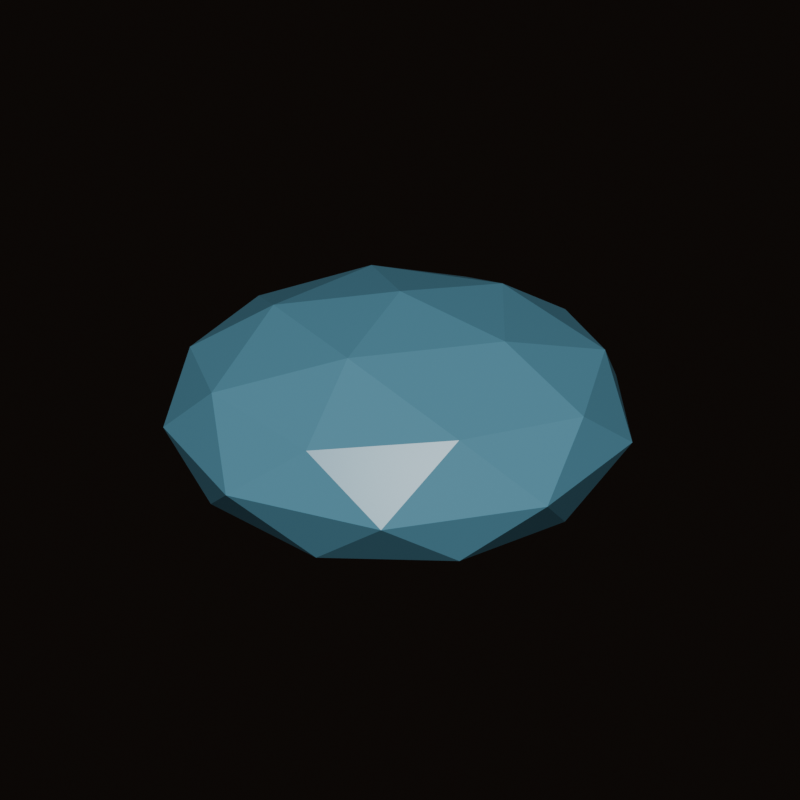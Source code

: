 # Source: pet-bowl-cozy.blend  (saved by Blender 5.2.44; exported with 4.5.12 LTS)
import bpy
from mathutils import Matrix  # noqa: F401  (used for matrix-valued properties, if any)

bpy.ops.wm.read_factory_settings(use_empty=True)
scene = bpy.context.scene
scene.name = 'Scene'

# ---- collections
col_collection = bpy.data.collections.new('Collection'); scene.collection.children.link(col_collection)

# ---- materials (node trees are filled in below, after node groups)
mat_bowl_ceramic = bpy.data.materials.new('Bowl_Ceramic')
mat_bowl_ceramic.diffuse_color = (0.2, 0.46, 0.6, 1.0)
mat_bowl_water = bpy.data.materials.new('Bowl_Water')
mat_bowl_water.diffuse_color = (0.16, 0.55, 0.76, 1.0)

# ---- material node trees
mat_bowl_ceramic.use_nodes = True; mat_bowl_ceramic.node_tree.nodes.clear()
_N = mat_bowl_ceramic.node_tree.nodes; _L = mat_bowl_ceramic.node_tree.links
n0 = _N.new('ShaderNodeBsdfPrincipled'); n0.name = 'Principled BSDF'; n0.location = (-200, 100)
n0.inputs[0].default_value = (0.2, 0.46, 0.6, 1.0)
n0.inputs[2].default_value = 0.35
n0.inputs[10].default_value = 0.005
n1 = _N.new('ShaderNodeOutputMaterial'); n1.name = 'Material Output'; n1.location = (200, 100)
_L.new(n0.outputs[0], n1.inputs[0])
n1.is_active_output = True
mat_bowl_water.use_nodes = True; mat_bowl_water.node_tree.nodes.clear()
_N = mat_bowl_water.node_tree.nodes; _L = mat_bowl_water.node_tree.links
n0 = _N.new('ShaderNodeBsdfPrincipled'); n0.name = 'Principled BSDF'; n0.location = (-200, 100)
n0.inputs[0].default_value = (0.16, 0.55, 0.76, 1.0)
n0.inputs[2].default_value = 0.18
n0.inputs[10].default_value = 0.005
n1 = _N.new('ShaderNodeOutputMaterial'); n1.name = 'Material Output'; n1.location = (200, 100)
_L.new(n0.outputs[0], n1.inputs[0])
n1.is_active_output = True

# ---- world
world_world = bpy.data.worlds.new('World'); scene.world = world_world
world_world.use_nodes = True; world_world.node_tree.nodes.clear()
_N = world_world.node_tree.nodes; _L = world_world.node_tree.links
n0 = _N.new('ShaderNodeOutputWorld'); n0.name = 'World Output'; n0.location = (200, 100)
n1 = _N.new('ShaderNodeBackground'); n1.name = 'Background'; n1.location = (-200, 100)
n1.inputs[0].default_value = (0.055, 0.042, 0.035, 1.0)
n1.inputs[1].default_value = 0.32
_L.new(n1.outputs[0], n0.inputs[0])
n0.is_active_output = True
world_world.color = (0.055, 0.045, 0.04)
world_world.sun_shadow_jitter_overblur = 0.0

# ---- meshes
me_icosphere_012 = bpy.data.meshes.new('Icosphere.012')
me_icosphere_012.from_pydata([(0.0, 0.0, -0.1), (0.1447, -0.1051, -0.04472), (-0.05528, -0.1701, -0.04472), (-0.1789, 0.0, -0.04472), (-0.05528, 0.1701, -0.04472), (0.1447, 0.1051, -0.04472), (0.05528, -0.1701, 0.04472), (-0.1447, -0.1051, 0.04472), (-0.1447, 0.1051, 0.04472), (0.05528, 0.1701, 0.04472), (0.1789, 0.0, 0.04472), (0.0, 0.0, 0.1), (-0.03249, -0.1, -0.08507), (0.08506, -0.0618, -0.08507), (0.05257, -0.1618, -0.05257), (0.1701, 0.0, -0.05257), (0.08506, 0.0618, -0.08507), (-0.1051, 0.0, -0.08507), (-0.1376, -0.1, -0.05257), (-0.03249, 0.1, -0.08507), (-0.1376, 0.1, -0.05257), (0.05257, 0.1618, -0.05257), (0.1902, -0.0618, 0.0), (0.1902, 0.0618, 0.0), (0.0, -0.2, 0.0), (0.1176, -0.1618, 0.0), (-0.1902, -0.0618, 0.0), (-0.1176, -0.1618, 0.0), (-0.1176, 0.1618, 0.0), (-0.1902, 0.0618, 0.0), (0.1176, 0.1618, 0.0), (0.0, 0.2, 0.0), (0.1376, -0.1, 0.05257), (-0.05257, -0.1618, 0.05257), (-0.1701, 0.0, 0.05257), (-0.05257, 0.1618, 0.05257), (0.1376, 0.1, 0.05257), (0.03249, -0.1, 0.08507), (0.1051, 0.0, 0.08507), (-0.08506, -0.0618, 0.08507), (-0.08506, 0.0618, 0.08507), (0.03249, 0.1, 0.08507)], [], [(0, 13, 12), (1, 13, 15), (0, 12, 17), (0, 17, 19), (0, 19, 16), (1, 15, 22), (2, 14, 24), (3, 18, 26), (4, 20, 28), (5, 21, 30), (1, 22, 25), (2, 24, 27), (3, 26, 29), (4, 28, 31), (5, 30, 23), (6, 32, 37), (7, 33, 39), (8, 34, 40), (9, 35, 41), (10, 36, 38), (38, 41, 11), (38, 36, 41), (36, 9, 41), (41, 40, 11), (41, 35, 40), (35, 8, 40), (40, 39, 11), (40, 34, 39), (34, 7, 39), (39, 37, 11), (39, 33, 37), (33, 6, 37), (37, 38, 11), (37, 32, 38), (32, 10, 38), (23, 36, 10), (23, 30, 36), (30, 9, 36), (31, 35, 9), (31, 28, 35), (28, 8, 35), (29, 34, 8), (29, 26, 34), (26, 7, 34), (27, 33, 7), (27, 24, 33), (24, 6, 33), (25, 32, 6), (25, 22, 32), (22, 10, 32), (30, 31, 9), (30, 21, 31), (21, 4, 31), (28, 29, 8), (28, 20, 29), (20, 3, 29), (26, 27, 7), (26, 18, 27), (18, 2, 27), (24, 25, 6), (24, 14, 25), (14, 1, 25), (22, 23, 10), (22, 15, 23), (15, 5, 23), (16, 21, 5), (16, 19, 21), (19, 4, 21), (19, 20, 4), (19, 17, 20), (17, 3, 20), (17, 18, 3), (17, 12, 18), (12, 2, 18), (15, 16, 5), (15, 13, 16), (13, 0, 16), (12, 14, 2), (12, 13, 14), (13, 1, 14)])
_uv = me_icosphere_012.uv_layers.new(name='UVMap')
_uv.uv.foreach_set('vector', [0.1818, 0.0, 0.2273, 0.07873, 0.1364, 0.07873, 0.2727, 0.1575, 0.3182, 0.07873, 0.3636, 0.1575, 0.9091, 0.0, 0.9545, 0.07873, 0.8636, 0.07873, 0.7273, 0.0, 0.7727, 0.07873, 0.6818, 0.07873, 0.5455, 0.0, 0.5909, 0.07873, 0.5, 0.07873, 0.2727, 0.1575, 0.3636, 0.1575, 0.3182, 0.2362, 0.09091, 0.1575, 0.1818, 0.1575, 0.1364, 0.2362, 0.8182, 0.1575, 0.9091, 0.1575, 0.8636, 0.2362, 0.6364, 0.1575, 0.7273, 0.1575, 0.6818, 0.2362, 0.4545, 0.1575, 0.5455, 0.1575, 0.5, 0.2362, 0.2727, 0.1575, 0.3182, 0.2362, 0.2273, 0.2362, 0.09091, 0.1575, 0.1364, 0.2362, 0.04546, 0.2362, 0.8182, 0.1575, 0.8636, 0.2362, 0.7727, 0.2362, 0.6364, 0.1575, 0.6818, 0.2362, 0.5909, 0.2362, 0.4545, 0.1575, 0.5, 0.2362, 0.4091, 0.2362, 0.1818, 0.3149, 0.2727, 0.3149, 0.2273, 0.3937, 0.0, 0.3149, 0.09091, 0.3149, 0.04546, 0.3937, 0.7273, 0.3149, 0.8182, 0.3149, 0.7727, 0.3937, 0.5455, 0.3149, 0.6364, 0.3149, 0.5909, 0.3937, 0.3636, 0.3149, 0.4545, 0.3149, 0.4091, 0.3937, 0.4091, 0.3937, 0.5, 0.3937, 0.4545, 0.4724, 0.4091, 0.3937, 0.4545, 0.3149, 0.5, 0.3937, 0.4545, 0.3149, 0.5455, 0.3149, 0.5, 0.3937, 0.5909, 0.3937, 0.6818, 0.3937, 0.6364, 0.4724, 0.5909, 0.3937, 0.6364, 0.3149, 0.6818, 0.3937, 0.6364, 0.3149, 0.7273, 0.3149, 0.6818, 0.3937, 0.7727, 0.3937, 0.8636, 0.3937, 0.8182, 0.4724, 0.7727, 0.3937, 0.8182, 0.3149, 0.8636, 0.3937, 0.8182, 0.3149, 0.9091, 0.3149, 0.8636, 0.3937, 0.04546, 0.3937, 0.1364, 0.3937, 0.09091, 0.4724, 0.04546, 0.3937, 0.09091, 0.3149, 0.1364, 0.3937, 0.09091, 0.3149, 0.1818, 0.3149, 0.1364, 0.3937, 0.2273, 0.3937, 0.3182, 0.3937, 0.2727, 0.4724, 0.2273, 0.3937, 0.2727, 0.3149, 0.3182, 0.3937, 0.2727, 0.3149, 0.3636, 0.3149, 0.3182, 0.3937, 0.4091, 0.2362, 0.4545, 0.3149, 0.3636, 0.3149, 0.4091, 0.2362, 0.5, 0.2362, 0.4545, 0.3149, 0.5, 0.2362, 0.5455, 0.3149, 0.4545, 0.3149, 0.5909, 0.2362, 0.6364, 0.3149, 0.5455, 0.3149, 0.5909, 0.2362, 0.6818, 0.2362, 0.6364, 0.3149, 0.6818, 0.2362, 0.7273, 0.3149, 0.6364, 0.3149, 0.7727, 0.2362, 0.8182, 0.3149, 0.7273, 0.3149, 0.7727, 0.2362, 0.8636, 0.2362, 0.8182, 0.3149, 0.8636, 0.2362, 0.9091, 0.3149, 0.8182, 0.3149, 0.04546, 0.2362, 0.09091, 0.3149, 0.0, 0.3149, 0.04546, 0.2362, 0.1364, 0.2362, 0.09091, 0.3149, 0.1364, 0.2362, 0.1818, 0.3149, 0.09091, 0.3149, 0.2273, 0.2362, 0.2727, 0.3149, 0.1818, 0.3149, 0.2273, 0.2362, 0.3182, 0.2362, 0.2727, 0.3149, 0.3182, 0.2362, 0.3636, 0.3149, 0.2727, 0.3149, 0.5, 0.2362, 0.5909, 0.2362, 0.5455, 0.3149, 0.5, 0.2362, 0.5455, 0.1575, 0.5909, 0.2362, 0.5455, 0.1575, 0.6364, 0.1575, 0.5909, 0.2362, 0.6818, 0.2362, 0.7727, 0.2362, 0.7273, 0.3149, 0.6818, 0.2362, 0.7273, 0.1575, 0.7727, 0.2362, 0.7273, 0.1575, 0.8182, 0.1575, 0.7727, 0.2362, 0.8636, 0.2362, 0.9545, 0.2362, 0.9091, 0.3149, 0.8636, 0.2362, 0.9091, 0.1575, 0.9545, 0.2362, 0.9091, 0.1575, 1.0, 0.1575, 0.9545, 0.2362, 0.1364, 0.2362, 0.2273, 0.2362, 0.1818, 0.3149, 0.1364, 0.2362, 0.1818, 0.1575, 0.2273, 0.2362, 0.1818, 0.1575, 0.2727, 0.1575, 0.2273, 0.2362, 0.3182, 0.2362, 0.4091, 0.2362, 0.3636, 0.3149, 0.3182, 0.2362, 0.3636, 0.1575, 0.4091, 0.2362, 0.3636, 0.1575, 0.4545, 0.1575, 0.4091, 0.2362, 0.5, 0.07873, 0.5455, 0.1575, 0.4545, 0.1575, 0.5, 0.07873, 0.5909, 0.07873, 0.5455, 0.1575, 0.5909, 0.07873, 0.6364, 0.1575, 0.5455, 0.1575, 0.6818, 0.07873, 0.7273, 0.1575, 0.6364, 0.1575, 0.6818, 0.07873, 0.7727, 0.07873, 0.7273, 0.1575, 0.7727, 0.07873, 0.8182, 0.1575, 0.7273, 0.1575, 0.8636, 0.07873, 0.9091, 0.1575, 0.8182, 0.1575, 0.8636, 0.07873, 0.9545, 0.07873, 0.9091, 0.1575, 0.9545, 0.07873, 1.0, 0.1575, 0.9091, 0.1575, 0.3636, 0.1575, 0.4091, 0.07873, 0.4545, 0.1575, 0.3636, 0.1575, 0.3182, 0.07873, 0.4091, 0.07873, 0.3182, 0.07873, 0.3636, 0.0, 0.4091, 0.07873, 0.1364, 0.07873, 0.1818, 0.1575, 0.09091, 0.1575, 0.1364, 0.07873, 0.2273, 0.07873, 0.1818, 0.1575, 0.2273, 0.07873, 0.2727, 0.1575, 0.1818, 0.1575])
me_icosphere_012.materials.append(mat_bowl_ceramic)
me_icosphere_012.update()
me_icosphere_013 = bpy.data.meshes.new('Icosphere.013')
me_icosphere_013.from_pydata([(0.0, 0.0, -0.025), (0.1049, -0.07623, -0.01118), (-0.04008, -0.1233, -0.01118), (-0.1297, 0.0, -0.01118), (-0.04008, 0.1233, -0.01118), (0.1049, 0.07623, -0.01118), (0.04008, -0.1233, 0.01118), (-0.1049, -0.07623, 0.01118), (-0.1049, 0.07623, 0.01118), (0.04008, 0.1233, 0.01118), (0.1297, 0.0, 0.01118), (0.0, 0.0, 0.025), (-0.02356, -0.0725, -0.02127), (0.06167, -0.04481, -0.02127), (0.03812, -0.1173, -0.01314), (0.1233, 0.0, -0.01314), (0.06167, 0.04481, -0.02127), (-0.07623, 0.0, -0.02127), (-0.09979, -0.0725, -0.01314), (-0.02356, 0.0725, -0.02127), (-0.09979, 0.0725, -0.01314), (0.03812, 0.1173, -0.01314), (0.1379, -0.04481, 0.0), (0.1379, 0.04481, 0.0), (0.0, -0.145, 0.0), (0.08523, -0.1173, 0.0), (-0.1379, -0.04481, 0.0), (-0.08523, -0.1173, 0.0), (-0.08523, 0.1173, 0.0), (-0.1379, 0.04481, 0.0), (0.08523, 0.1173, 0.0), (0.0, 0.145, 0.0), (0.09979, -0.0725, 0.01314), (-0.03812, -0.1173, 0.01314), (-0.1233, 0.0, 0.01314), (-0.03812, 0.1173, 0.01314), (0.09979, 0.0725, 0.01314), (0.02356, -0.0725, 0.02127), (0.07623, 0.0, 0.02127), (-0.06167, -0.04481, 0.02127), (-0.06167, 0.04481, 0.02127), (0.02356, 0.0725, 0.02127)], [], [(0, 13, 12), (1, 13, 15), (0, 12, 17), (0, 17, 19), (0, 19, 16), (1, 15, 22), (2, 14, 24), (3, 18, 26), (4, 20, 28), (5, 21, 30), (1, 22, 25), (2, 24, 27), (3, 26, 29), (4, 28, 31), (5, 30, 23), (6, 32, 37), (7, 33, 39), (8, 34, 40), (9, 35, 41), (10, 36, 38), (38, 41, 11), (38, 36, 41), (36, 9, 41), (41, 40, 11), (41, 35, 40), (35, 8, 40), (40, 39, 11), (40, 34, 39), (34, 7, 39), (39, 37, 11), (39, 33, 37), (33, 6, 37), (37, 38, 11), (37, 32, 38), (32, 10, 38), (23, 36, 10), (23, 30, 36), (30, 9, 36), (31, 35, 9), (31, 28, 35), (28, 8, 35), (29, 34, 8), (29, 26, 34), (26, 7, 34), (27, 33, 7), (27, 24, 33), (24, 6, 33), (25, 32, 6), (25, 22, 32), (22, 10, 32), (30, 31, 9), (30, 21, 31), (21, 4, 31), (28, 29, 8), (28, 20, 29), (20, 3, 29), (26, 27, 7), (26, 18, 27), (18, 2, 27), (24, 25, 6), (24, 14, 25), (14, 1, 25), (22, 23, 10), (22, 15, 23), (15, 5, 23), (16, 21, 5), (16, 19, 21), (19, 4, 21), (19, 20, 4), (19, 17, 20), (17, 3, 20), (17, 18, 3), (17, 12, 18), (12, 2, 18), (15, 16, 5), (15, 13, 16), (13, 0, 16), (12, 14, 2), (12, 13, 14), (13, 1, 14)])
_uv = me_icosphere_013.uv_layers.new(name='UVMap')
_uv.uv.foreach_set('vector', [0.1818, 0.0, 0.2273, 0.07873, 0.1364, 0.07873, 0.2727, 0.1575, 0.3182, 0.07873, 0.3636, 0.1575, 0.9091, 0.0, 0.9545, 0.07873, 0.8636, 0.07873, 0.7273, 0.0, 0.7727, 0.07873, 0.6818, 0.07873, 0.5455, 0.0, 0.5909, 0.07873, 0.5, 0.07873, 0.2727, 0.1575, 0.3636, 0.1575, 0.3182, 0.2362, 0.09091, 0.1575, 0.1818, 0.1575, 0.1364, 0.2362, 0.8182, 0.1575, 0.9091, 0.1575, 0.8636, 0.2362, 0.6364, 0.1575, 0.7273, 0.1575, 0.6818, 0.2362, 0.4545, 0.1575, 0.5455, 0.1575, 0.5, 0.2362, 0.2727, 0.1575, 0.3182, 0.2362, 0.2273, 0.2362, 0.09091, 0.1575, 0.1364, 0.2362, 0.04546, 0.2362, 0.8182, 0.1575, 0.8636, 0.2362, 0.7727, 0.2362, 0.6364, 0.1575, 0.6818, 0.2362, 0.5909, 0.2362, 0.4545, 0.1575, 0.5, 0.2362, 0.4091, 0.2362, 0.1818, 0.3149, 0.2727, 0.3149, 0.2273, 0.3937, 0.0, 0.3149, 0.09091, 0.3149, 0.04546, 0.3937, 0.7273, 0.3149, 0.8182, 0.3149, 0.7727, 0.3937, 0.5455, 0.3149, 0.6364, 0.3149, 0.5909, 0.3937, 0.3636, 0.3149, 0.4545, 0.3149, 0.4091, 0.3937, 0.4091, 0.3937, 0.5, 0.3937, 0.4545, 0.4724, 0.4091, 0.3937, 0.4545, 0.3149, 0.5, 0.3937, 0.4545, 0.3149, 0.5455, 0.3149, 0.5, 0.3937, 0.5909, 0.3937, 0.6818, 0.3937, 0.6364, 0.4724, 0.5909, 0.3937, 0.6364, 0.3149, 0.6818, 0.3937, 0.6364, 0.3149, 0.7273, 0.3149, 0.6818, 0.3937, 0.7727, 0.3937, 0.8636, 0.3937, 0.8182, 0.4724, 0.7727, 0.3937, 0.8182, 0.3149, 0.8636, 0.3937, 0.8182, 0.3149, 0.9091, 0.3149, 0.8636, 0.3937, 0.04546, 0.3937, 0.1364, 0.3937, 0.09091, 0.4724, 0.04546, 0.3937, 0.09091, 0.3149, 0.1364, 0.3937, 0.09091, 0.3149, 0.1818, 0.3149, 0.1364, 0.3937, 0.2273, 0.3937, 0.3182, 0.3937, 0.2727, 0.4724, 0.2273, 0.3937, 0.2727, 0.3149, 0.3182, 0.3937, 0.2727, 0.3149, 0.3636, 0.3149, 0.3182, 0.3937, 0.4091, 0.2362, 0.4545, 0.3149, 0.3636, 0.3149, 0.4091, 0.2362, 0.5, 0.2362, 0.4545, 0.3149, 0.5, 0.2362, 0.5455, 0.3149, 0.4545, 0.3149, 0.5909, 0.2362, 0.6364, 0.3149, 0.5455, 0.3149, 0.5909, 0.2362, 0.6818, 0.2362, 0.6364, 0.3149, 0.6818, 0.2362, 0.7273, 0.3149, 0.6364, 0.3149, 0.7727, 0.2362, 0.8182, 0.3149, 0.7273, 0.3149, 0.7727, 0.2362, 0.8636, 0.2362, 0.8182, 0.3149, 0.8636, 0.2362, 0.9091, 0.3149, 0.8182, 0.3149, 0.04546, 0.2362, 0.09091, 0.3149, 0.0, 0.3149, 0.04546, 0.2362, 0.1364, 0.2362, 0.09091, 0.3149, 0.1364, 0.2362, 0.1818, 0.3149, 0.09091, 0.3149, 0.2273, 0.2362, 0.2727, 0.3149, 0.1818, 0.3149, 0.2273, 0.2362, 0.3182, 0.2362, 0.2727, 0.3149, 0.3182, 0.2362, 0.3636, 0.3149, 0.2727, 0.3149, 0.5, 0.2362, 0.5909, 0.2362, 0.5455, 0.3149, 0.5, 0.2362, 0.5455, 0.1575, 0.5909, 0.2362, 0.5455, 0.1575, 0.6364, 0.1575, 0.5909, 0.2362, 0.6818, 0.2362, 0.7727, 0.2362, 0.7273, 0.3149, 0.6818, 0.2362, 0.7273, 0.1575, 0.7727, 0.2362, 0.7273, 0.1575, 0.8182, 0.1575, 0.7727, 0.2362, 0.8636, 0.2362, 0.9545, 0.2362, 0.9091, 0.3149, 0.8636, 0.2362, 0.9091, 0.1575, 0.9545, 0.2362, 0.9091, 0.1575, 1.0, 0.1575, 0.9545, 0.2362, 0.1364, 0.2362, 0.2273, 0.2362, 0.1818, 0.3149, 0.1364, 0.2362, 0.1818, 0.1575, 0.2273, 0.2362, 0.1818, 0.1575, 0.2727, 0.1575, 0.2273, 0.2362, 0.3182, 0.2362, 0.4091, 0.2362, 0.3636, 0.3149, 0.3182, 0.2362, 0.3636, 0.1575, 0.4091, 0.2362, 0.3636, 0.1575, 0.4545, 0.1575, 0.4091, 0.2362, 0.5, 0.07873, 0.5455, 0.1575, 0.4545, 0.1575, 0.5, 0.07873, 0.5909, 0.07873, 0.5455, 0.1575, 0.5909, 0.07873, 0.6364, 0.1575, 0.5455, 0.1575, 0.6818, 0.07873, 0.7273, 0.1575, 0.6364, 0.1575, 0.6818, 0.07873, 0.7727, 0.07873, 0.7273, 0.1575, 0.7727, 0.07873, 0.8182, 0.1575, 0.7273, 0.1575, 0.8636, 0.07873, 0.9091, 0.1575, 0.8182, 0.1575, 0.8636, 0.07873, 0.9545, 0.07873, 0.9091, 0.1575, 0.9545, 0.07873, 1.0, 0.1575, 0.9091, 0.1575, 0.3636, 0.1575, 0.4091, 0.07873, 0.4545, 0.1575, 0.3636, 0.1575, 0.3182, 0.07873, 0.4091, 0.07873, 0.3182, 0.07873, 0.3636, 0.0, 0.4091, 0.07873, 0.1364, 0.07873, 0.1818, 0.1575, 0.09091, 0.1575, 0.1364, 0.07873, 0.2273, 0.07873, 0.1818, 0.1575, 0.2273, 0.07873, 0.2727, 0.1575, 0.1818, 0.1575])
me_icosphere_013.materials.append(mat_bowl_water)
me_icosphere_013.update()

# ---- objects
ob_petbowl = bpy.data.objects.new('PetBowl', me_icosphere_012)
ob_petwater = bpy.data.objects.new('PetWater', me_icosphere_013)

# ---- transforms, parenting, visibility, modifiers, constraints
ob_petbowl.location = (0.0, 0.0, 0.09)
ob_petwater.location = (0.0, 0.0, 0.14)

# ---- collection membership
col_collection.objects.link(ob_petbowl)
col_collection.objects.link(ob_petwater)

# ---- scene / render settings (as saved in the file)
scene.frame_start = 1; scene.frame_end = 250; scene.frame_set(1)
scene.render.engine = 'BLENDER_EEVEE_NEXT'
scene.render.image_settings.file_format = 'WEBP'
scene.render.image_settings.color_mode = 'RGB'
scene.render.resolution_x = 600
scene.render.resolution_y = 600
scene.render.fps = 30
scene.render.bake_bias = 0.0
scene.render.bake_samples = 0
scene.render.compositor_device = 'GPU'
scene.eevee.use_volume_custom_range = False
scene.eevee.fast_gi_thickness_near = 0.1
scene.eevee.fast_gi_thickness_far = 0.0
scene.eevee.ray_tracing_options.screen_trace_thickness = 0.1
scene.view_settings.look = 'AgX - Medium High Contrast'
scene.view_settings.exposure = -0.7
bpy.context.view_layer.update()

# ---- added for rendering (the .blend has no active camera and no usable light): camera, sun
cam_auto = bpy.data.cameras.new('AutoCamera')
cam_auto.lens = 50.0
cam_auto.sensor_width = 36.0
cam_auto.clip_end = 1000.0
ob_auto_camera = bpy.data.objects.new('AutoCamera', cam_auto)
scene.collection.objects.link(ob_auto_camera)
ob_auto_camera.location = (0.543227, -0.651873, 0.524582)
ob_auto_camera.rotation_euler = (1.09748, -7.21219e-08, 0.694738)
scene.camera = ob_auto_camera
light_auto_sun = bpy.data.lights.new('AutoSun', 'SUN')
light_auto_sun.energy = 3.0
light_auto_sun.angle = 0.0523599
ob_auto_sun = bpy.data.objects.new('AutoSun', light_auto_sun)
scene.collection.objects.link(ob_auto_sun)
ob_auto_sun.rotation_euler = (0.872665, 0.174533, 0.523599)
bpy.context.view_layer.update()
